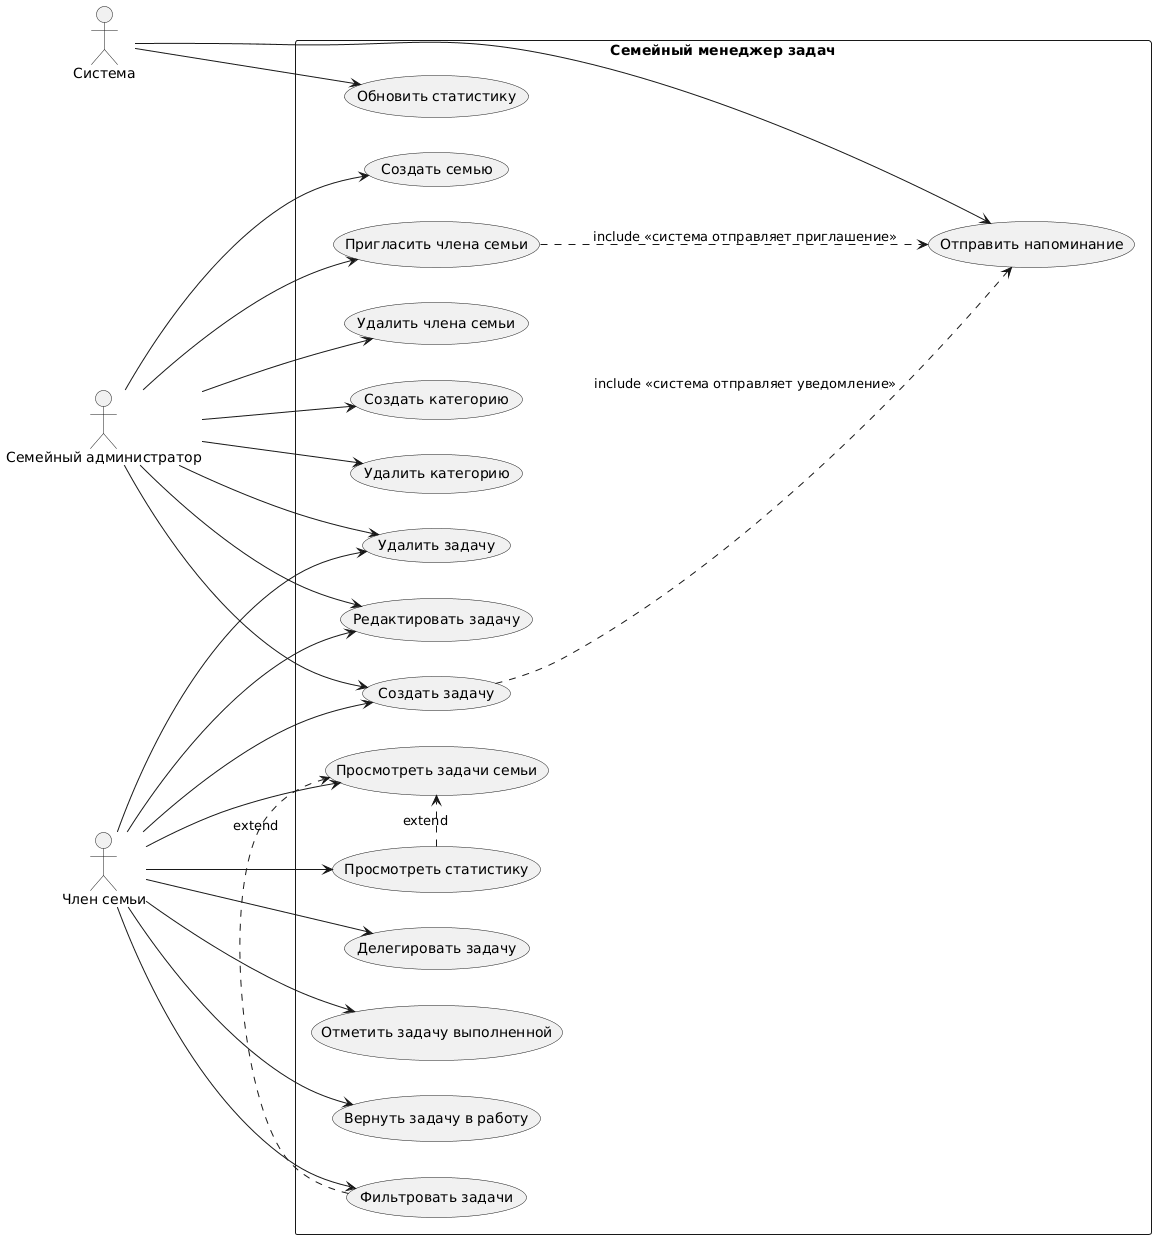

The diagram above was rendered by PlantUML. Its source (embedded in the PNG):
@startuml
left to right direction

' Акторы
actor "Семейный администратор" as Admin
actor "Член семьи" as Member
actor "Система" as System

rectangle "Семейный менеджер задач" {
  ' Управление семьей
  usecase "Создать семью" as UC1
  usecase "Пригласить члена семьи" as UC2
  usecase "Удалить члена семьи" as UC3
  
  ' Управление задачами
  usecase "Создать задачу" as UC4
  usecase "Редактировать задачу" as UC5
  usecase "Удалить задачу" as UC6
  usecase "Делегировать задачу" as UC7
  
  ' Выполнение задач
  usecase "Отметить задачу выполненной" as UC8
  usecase "Вернуть задачу в работу" as UC9
  
  ' Просмотр и фильтрация
  usecase "Просмотреть задачи семьи" as UC10
  usecase "Фильтровать задачи" as UC11
  usecase "Просмотреть статистику" as UC12
  
  ' Управление категориями
  usecase "Создать категорию" as UC13
  usecase "Удалить категорию" as UC14
  
  ' Автоматические действия
  usecase "Отправить напоминание" as UC15
  usecase "Обновить статистику" as UC16
}

' Связи акторов с use cases
Admin --> UC1
Admin --> UC2
Admin --> UC3
Admin --> UC4
Admin --> UC5
Admin --> UC6
Admin --> UC13
Admin --> UC14

Member --> UC4
Member --> UC5
Member --> UC6
Member --> UC7
Member --> UC8
Member --> UC9
Member --> UC10
Member --> UC11
Member --> UC12

System --> UC15
System --> UC16

' Include/Extend связи
UC11 .> UC10 : extend
UC12 .> UC10 : extend
UC2 ..> UC15 : include <<система отправляет приглашение>>
UC4 ..> UC15 : include <<система отправляет уведомление>>
@enduml